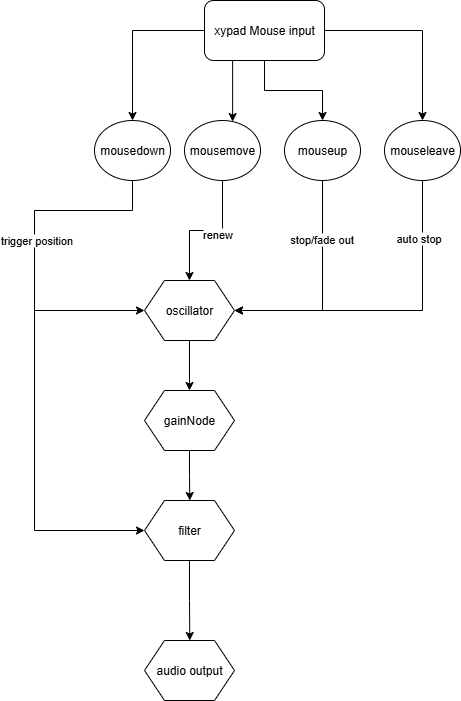

The diagram above was exported from draw.io. Its source (the exported page's mxGraphModel, read from the mxfile embedded in the PNG):
<mxGraphModel dx="1767" dy="1069" grid="1" gridSize="10" guides="1" tooltips="1" connect="1" arrows="1" fold="1" page="1" pageScale="1" pageWidth="827" pageHeight="1169" math="0" shadow="0">
  <root>
    <mxCell id="0" />
    <mxCell id="1" parent="0" />
    <mxCell id="iGUUd6DQBqQmczPOIyVF-15" value="" style="edgeStyle=orthogonalEdgeStyle;rounded=0;orthogonalLoop=1;jettySize=auto;html=1;" edge="1" parent="1" source="iGUUd6DQBqQmczPOIyVF-1" target="iGUUd6DQBqQmczPOIyVF-5">
      <mxGeometry relative="1" as="geometry" />
    </mxCell>
    <mxCell id="iGUUd6DQBqQmczPOIyVF-17" value="" style="edgeStyle=orthogonalEdgeStyle;rounded=0;orthogonalLoop=1;jettySize=auto;html=1;" edge="1" parent="1" source="iGUUd6DQBqQmczPOIyVF-1" target="iGUUd6DQBqQmczPOIyVF-16">
      <mxGeometry relative="1" as="geometry">
        <Array as="points">
          <mxPoint x="368" y="240" />
          <mxPoint x="368" y="240" />
        </Array>
      </mxGeometry>
    </mxCell>
    <mxCell id="iGUUd6DQBqQmczPOIyVF-25" style="edgeStyle=orthogonalEdgeStyle;rounded=0;orthogonalLoop=1;jettySize=auto;html=1;" edge="1" parent="1" source="iGUUd6DQBqQmczPOIyVF-1" target="iGUUd6DQBqQmczPOIyVF-6">
      <mxGeometry relative="1" as="geometry" />
    </mxCell>
    <mxCell id="iGUUd6DQBqQmczPOIyVF-27" style="edgeStyle=orthogonalEdgeStyle;rounded=0;orthogonalLoop=1;jettySize=auto;html=1;" edge="1" parent="1" source="iGUUd6DQBqQmczPOIyVF-1" target="iGUUd6DQBqQmczPOIyVF-26">
      <mxGeometry relative="1" as="geometry" />
    </mxCell>
    <mxCell id="iGUUd6DQBqQmczPOIyVF-1" value="xypad Mouse input" style="rounded=1;whiteSpace=wrap;html=1;" vertex="1" parent="1">
      <mxGeometry x="350" y="180" width="120" height="60" as="geometry" />
    </mxCell>
    <mxCell id="iGUUd6DQBqQmczPOIyVF-28" style="edgeStyle=orthogonalEdgeStyle;rounded=0;orthogonalLoop=1;jettySize=auto;html=1;exitX=0.5;exitY=1;exitDx=0;exitDy=0;" edge="1" parent="1" source="iGUUd6DQBqQmczPOIyVF-5" target="iGUUd6DQBqQmczPOIyVF-30">
      <mxGeometry relative="1" as="geometry">
        <mxPoint x="180" y="450" as="targetPoint" />
        <Array as="points">
          <mxPoint x="278" y="390" />
          <mxPoint x="180" y="390" />
          <mxPoint x="180" y="490" />
        </Array>
      </mxGeometry>
    </mxCell>
    <mxCell id="iGUUd6DQBqQmczPOIyVF-29" value="trigger position" style="edgeLabel;html=1;align=center;verticalAlign=middle;resizable=0;points=[];" vertex="1" connectable="0" parent="iGUUd6DQBqQmczPOIyVF-28">
      <mxGeometry x="-0.0685" y="1" relative="1" as="geometry">
        <mxPoint as="offset" />
      </mxGeometry>
    </mxCell>
    <mxCell id="iGUUd6DQBqQmczPOIyVF-5" value="mousedown" style="ellipse;whiteSpace=wrap;html=1;" vertex="1" parent="1">
      <mxGeometry x="240" y="300" width="76" height="60" as="geometry" />
    </mxCell>
    <mxCell id="iGUUd6DQBqQmczPOIyVF-37" style="edgeStyle=orthogonalEdgeStyle;rounded=0;orthogonalLoop=1;jettySize=auto;html=1;exitX=0.5;exitY=1;exitDx=0;exitDy=0;entryX=1;entryY=0.5;entryDx=0;entryDy=0;" edge="1" parent="1" source="iGUUd6DQBqQmczPOIyVF-6" target="iGUUd6DQBqQmczPOIyVF-30">
      <mxGeometry relative="1" as="geometry" />
    </mxCell>
    <mxCell id="iGUUd6DQBqQmczPOIyVF-38" value="stop/fade out" style="edgeLabel;html=1;align=center;verticalAlign=middle;resizable=0;points=[];" vertex="1" connectable="0" parent="iGUUd6DQBqQmczPOIyVF-37">
      <mxGeometry x="-0.4645" y="-2" relative="1" as="geometry">
        <mxPoint as="offset" />
      </mxGeometry>
    </mxCell>
    <mxCell id="iGUUd6DQBqQmczPOIyVF-6" value="mouseup" style="ellipse;whiteSpace=wrap;html=1;" vertex="1" parent="1">
      <mxGeometry x="430" y="300" width="76" height="60" as="geometry" />
    </mxCell>
    <mxCell id="iGUUd6DQBqQmczPOIyVF-33" style="edgeStyle=orthogonalEdgeStyle;rounded=0;orthogonalLoop=1;jettySize=auto;html=1;exitX=0.5;exitY=1;exitDx=0;exitDy=0;entryX=0.5;entryY=0;entryDx=0;entryDy=0;" edge="1" parent="1" source="iGUUd6DQBqQmczPOIyVF-16" target="iGUUd6DQBqQmczPOIyVF-30">
      <mxGeometry relative="1" as="geometry" />
    </mxCell>
    <mxCell id="iGUUd6DQBqQmczPOIyVF-34" value="renew" style="edgeLabel;html=1;align=center;verticalAlign=middle;resizable=0;points=[];" vertex="1" connectable="0" parent="iGUUd6DQBqQmczPOIyVF-33">
      <mxGeometry x="-0.1542" y="3" relative="1" as="geometry">
        <mxPoint as="offset" />
      </mxGeometry>
    </mxCell>
    <mxCell id="iGUUd6DQBqQmczPOIyVF-16" value="mousemove" style="ellipse;whiteSpace=wrap;html=1;" vertex="1" parent="1">
      <mxGeometry x="330" y="300" width="76" height="60" as="geometry" />
    </mxCell>
    <mxCell id="iGUUd6DQBqQmczPOIyVF-41" style="edgeStyle=orthogonalEdgeStyle;rounded=0;orthogonalLoop=1;jettySize=auto;html=1;exitX=0.5;exitY=1;exitDx=0;exitDy=0;entryX=1;entryY=0.5;entryDx=0;entryDy=0;" edge="1" parent="1" source="iGUUd6DQBqQmczPOIyVF-26" target="iGUUd6DQBqQmczPOIyVF-30">
      <mxGeometry relative="1" as="geometry" />
    </mxCell>
    <mxCell id="iGUUd6DQBqQmczPOIyVF-42" value="auto stop" style="edgeLabel;html=1;align=center;verticalAlign=middle;resizable=0;points=[];" vertex="1" connectable="0" parent="iGUUd6DQBqQmczPOIyVF-41">
      <mxGeometry x="-0.6419" y="-5" relative="1" as="geometry">
        <mxPoint as="offset" />
      </mxGeometry>
    </mxCell>
    <mxCell id="iGUUd6DQBqQmczPOIyVF-26" value="mouseleave" style="ellipse;whiteSpace=wrap;html=1;" vertex="1" parent="1">
      <mxGeometry x="530" y="300" width="76" height="60" as="geometry" />
    </mxCell>
    <mxCell id="iGUUd6DQBqQmczPOIyVF-43" style="edgeStyle=orthogonalEdgeStyle;rounded=0;orthogonalLoop=1;jettySize=auto;html=1;exitX=0.5;exitY=1;exitDx=0;exitDy=0;entryX=0.5;entryY=0;entryDx=0;entryDy=0;" edge="1" parent="1" source="iGUUd6DQBqQmczPOIyVF-30" target="iGUUd6DQBqQmczPOIyVF-31">
      <mxGeometry relative="1" as="geometry" />
    </mxCell>
    <mxCell id="iGUUd6DQBqQmczPOIyVF-30" value="oscillator" style="shape=hexagon;perimeter=hexagonPerimeter2;whiteSpace=wrap;html=1;fixedSize=1;" vertex="1" parent="1">
      <mxGeometry x="290" y="460" width="90" height="60" as="geometry" />
    </mxCell>
    <mxCell id="iGUUd6DQBqQmczPOIyVF-44" style="edgeStyle=orthogonalEdgeStyle;rounded=0;orthogonalLoop=1;jettySize=auto;html=1;exitX=0.5;exitY=1;exitDx=0;exitDy=0;" edge="1" parent="1" source="iGUUd6DQBqQmczPOIyVF-31">
      <mxGeometry relative="1" as="geometry">
        <mxPoint x="335.28571428571445" y="680" as="targetPoint" />
      </mxGeometry>
    </mxCell>
    <mxCell id="iGUUd6DQBqQmczPOIyVF-31" value="gainNode" style="shape=hexagon;perimeter=hexagonPerimeter2;whiteSpace=wrap;html=1;fixedSize=1;" vertex="1" parent="1">
      <mxGeometry x="290" y="570" width="90" height="60" as="geometry" />
    </mxCell>
    <mxCell id="iGUUd6DQBqQmczPOIyVF-49" style="edgeStyle=orthogonalEdgeStyle;rounded=0;orthogonalLoop=1;jettySize=auto;html=1;exitX=0.5;exitY=1;exitDx=0;exitDy=0;" edge="1" parent="1" source="iGUUd6DQBqQmczPOIyVF-48">
      <mxGeometry relative="1" as="geometry">
        <mxPoint x="335.28571428571445" y="820" as="targetPoint" />
      </mxGeometry>
    </mxCell>
    <mxCell id="iGUUd6DQBqQmczPOIyVF-48" value="filter" style="shape=hexagon;perimeter=hexagonPerimeter2;whiteSpace=wrap;html=1;fixedSize=1;" vertex="1" parent="1">
      <mxGeometry x="290" y="680" width="90" height="60" as="geometry" />
    </mxCell>
    <mxCell id="iGUUd6DQBqQmczPOIyVF-50" value="audio output" style="shape=hexagon;perimeter=hexagonPerimeter2;whiteSpace=wrap;html=1;fixedSize=1;" vertex="1" parent="1">
      <mxGeometry x="290" y="820" width="90" height="60" as="geometry" />
    </mxCell>
    <mxCell id="iGUUd6DQBqQmczPOIyVF-51" value="" style="endArrow=classic;html=1;rounded=0;entryX=0;entryY=0.5;entryDx=0;entryDy=0;" edge="1" parent="1" target="iGUUd6DQBqQmczPOIyVF-48">
      <mxGeometry width="50" height="50" relative="1" as="geometry">
        <mxPoint x="180" y="490" as="sourcePoint" />
        <mxPoint x="160" y="720" as="targetPoint" />
        <Array as="points">
          <mxPoint x="180" y="710" />
        </Array>
      </mxGeometry>
    </mxCell>
  </root>
</mxGraphModel>